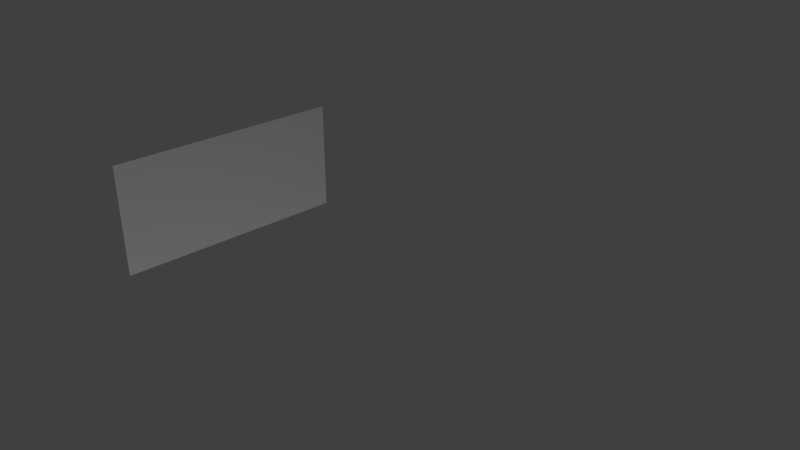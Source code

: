 # Source: hexagon_2.blend  (saved by Blender 2.78.0; exported with 4.5.12 LTS)
import bpy
from mathutils import Matrix  # noqa: F401  (used for matrix-valued properties, if any)

bpy.ops.wm.read_factory_settings(use_empty=True)
scene = bpy.context.scene
scene.name = 'Scene'

# ---- collections
col_collection_1 = bpy.data.collections.new('Collection 1'); scene.collection.children.link(col_collection_1)

# ---- materials (node trees are filled in below, after node groups)
mat_material_001 = bpy.data.materials.new('Material.001')
mat_material_001.alpha_threshold = 0.0
mat_material_001.use_transparent_shadow = False
mat_material_001.roughness = 0.5

# ---- material node trees

# ---- world
world_world = bpy.data.worlds.new('World'); scene.world = world_world
world_world.color = (0.05088, 0.05088, 0.05088)
world_world.use_sun_shadow = False
world_world.sun_shadow_jitter_overblur = 0.0
world_world.cycles.sampling_method = 'MANUAL'

# ---- cameras
cam_camera = bpy.data.cameras.new('Camera')
cam_camera.clip_end = 100.0
cam_camera.lens = 35.0
cam_camera.sensor_width = 32.0
cam_camera.sensor_height = 18.0
cam_camera.ortho_scale = 7.314
cam_camera.dof.focus_distance = 0.0
cam_camera.dof.aperture_fstop = 128.0

# ---- lights
light_lamp = bpy.data.lights.new('Lamp', 'POINT')
light_lamp.transmission_factor = 0.0
light_lamp.cutoff_distance = 30.0
light_lamp.energy = 100.0
light_lamp.shadow_buffer_clip_start = 1.001
light_lamp.shadow_soft_size = 0.1
light_lamp.shadow_maximum_resolution = 0.006
light_lamp.use_absolute_resolution = True

# ---- meshes
me_cylinder = bpy.data.meshes.new('Cylinder')
me_cylinder.from_pydata([(-0.866, -0.5, -0.7071), (-0.866, -0.5, 0.7071), (-0.866, 0.5, -0.7071), (-0.866, 0.5, 0.7071)], [], [(0, 1, 3, 2)])
_uv = me_cylinder.uv_layers.new(name='UVMap')
_uv.uv.foreach_set('vector', [0.8165, 0.625, 0.4082, 0.625, 0.4082, 0.875, 0.8165, 0.875])
me_cylinder.materials.append(mat_material_001)
me_cylinder.use_remesh_preserve_volume = False
me_cylinder.use_remesh_preserve_attributes = False
me_cylinder.use_mirror_vertex_groups = False
me_cylinder.update()

# ---- objects
ob_cylinder = bpy.data.objects.new('Cylinder', me_cylinder)
ob_lamp = bpy.data.objects.new('Lamp', light_lamp)
ob_camera = bpy.data.objects.new('Camera', cam_camera)

# ---- transforms, parenting, visibility, modifiers, constraints
ob_cylinder.location = (0.0, 0.0, 0.0)
ob_cylinder.scale = (1.5, 1.5, 0.5)
ob_cylinder.lineart.crease_threshold = 0.0
ob_lamp.location = (2.396, -1.209, -2.857)
ob_lamp.rotation_euler = (0.6503, 0.05522, 1.866)
ob_lamp.lock_rotations_4d = False
ob_lamp.empty_display_type = 'ARROWS'
ob_lamp.color = (0.0, 0.0, 0.0, 0.0)
ob_lamp.lineart.crease_threshold = 0.0
ob_camera.location = (3.095, -2.685, 2.237)
ob_camera.rotation_euler = (1.109, 0.0, 0.8149)
ob_camera.lock_rotations_4d = False
ob_camera.empty_display_type = 'ARROWS'
ob_camera.color = (0.0, 0.0, 0.0, 0.0)
ob_camera.display_type = 'WIRE'
ob_camera.lineart.crease_threshold = 0.0

# ---- collection membership
col_collection_1.objects.link(ob_cylinder)
col_collection_1.objects.link(ob_lamp)
col_collection_1.objects.link(ob_camera)

# ---- scene / render settings (as saved in the file)
scene.camera = ob_camera
scene.frame_start = 1; scene.frame_end = 250; scene.frame_set(1)
scene.render.engine = 'BLENDER_EEVEE_NEXT'
scene.render.resolution_percentage = 50
scene.render.dither_intensity = 0.0
scene.cycles.use_denoising = False
scene.cycles.samples = 128
scene.cycles.sampling_pattern = 'TABULATED_SOBOL'
scene.cycles.light_sampling_threshold = 0.0
scene.cycles.use_adaptive_sampling = False
scene.cycles.use_light_tree = False
scene.cycles.blur_glossy = 0.0
scene.cycles.sample_clamp_indirect = 0.0
scene.view_settings.view_transform = 'Standard'
bpy.context.view_layer.update()
